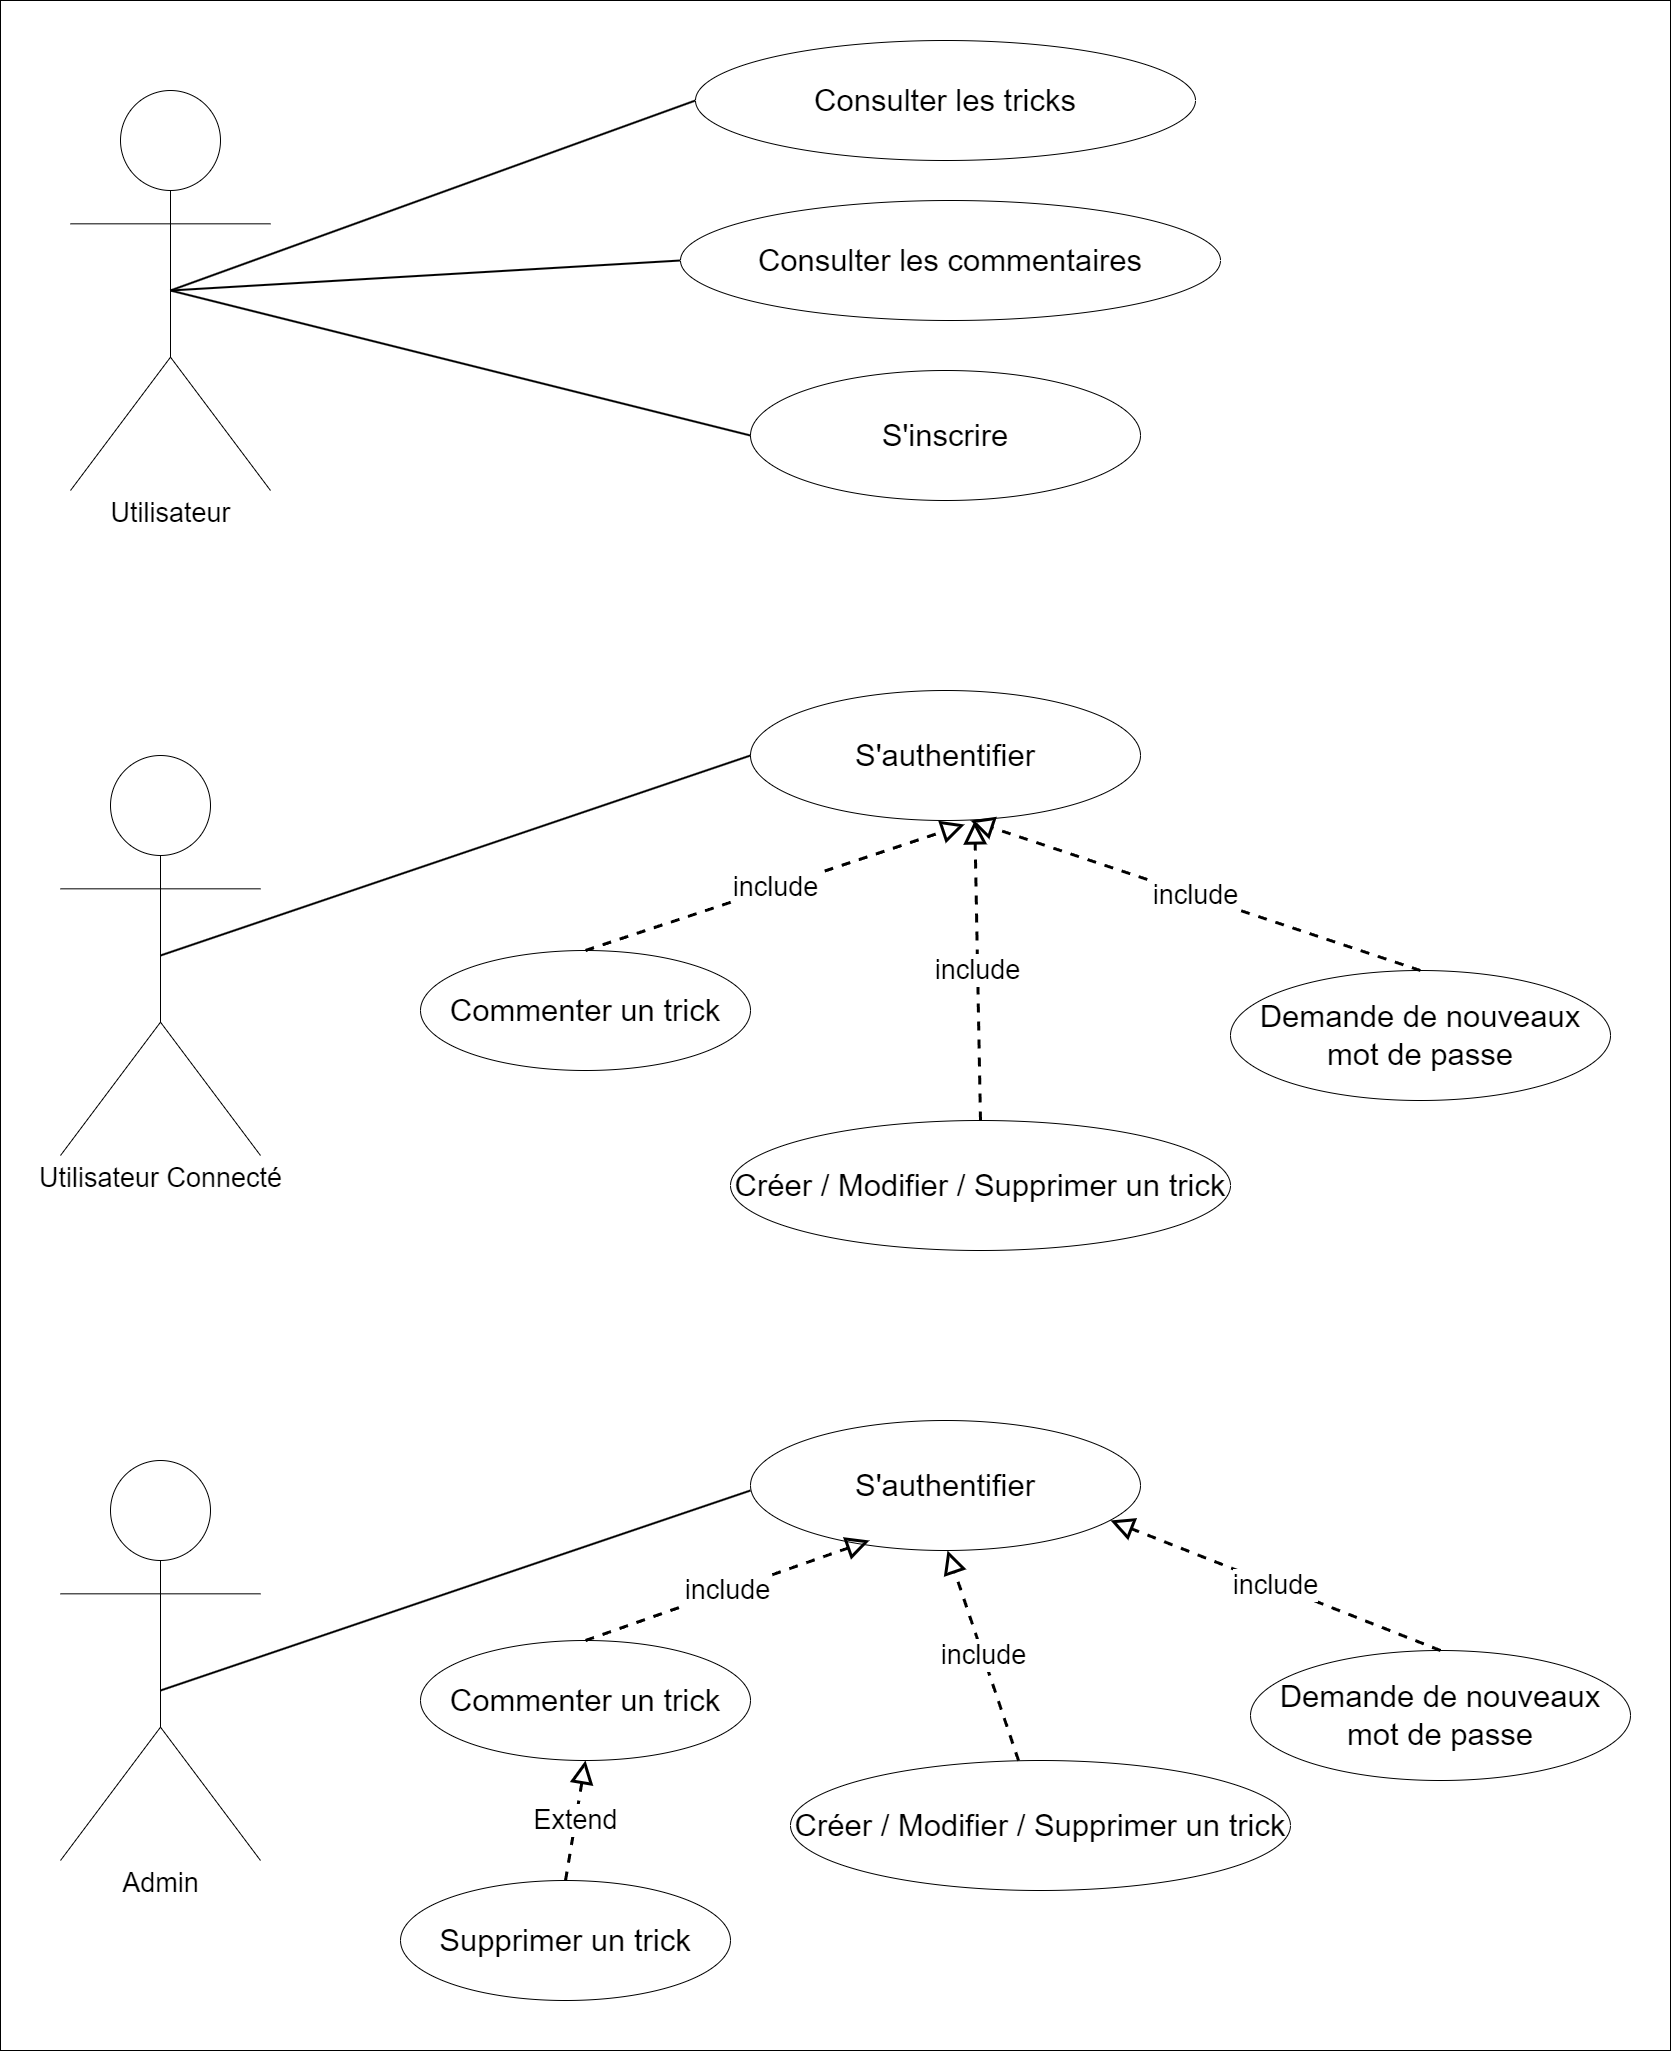

The diagram above was exported from draw.io. Its source (the exported page's mxGraphModel, read from the mxfile embedded in the PNG):
<mxGraphModel dx="5542" dy="1910" grid="1" gridSize="10" guides="1" tooltips="1" connect="1" arrows="1" fold="1" page="1" pageScale="1" pageWidth="827" pageHeight="1169" math="0" shadow="0">
  <root>
    <mxCell id="0" />
    <mxCell id="1" parent="0" />
    <mxCell id="dqP_SaFeEuTWdBiAiOwT-1" value="" style="whiteSpace=wrap;html=1;" parent="1" vertex="1">
      <mxGeometry x="-20" y="20" width="1670" height="2050" as="geometry" />
    </mxCell>
    <mxCell id="dqP_SaFeEuTWdBiAiOwT-15" value="Utilisateur Connecté" style="shape=umlActor;verticalLabelPosition=bottom;verticalAlign=top;html=1;outlineConnect=0;align=center;fontSize=27;" parent="1" vertex="1">
      <mxGeometry x="40" y="775" width="200" height="400" as="geometry" />
    </mxCell>
    <mxCell id="dqP_SaFeEuTWdBiAiOwT-21" value="&lt;font style=&quot;font-size: 31px;&quot;&gt;S'authentifier&lt;/font&gt;" style="ellipse;whiteSpace=wrap;html=1;fontSize=27;" parent="1" vertex="1">
      <mxGeometry x="730" y="710" width="390" height="130" as="geometry" />
    </mxCell>
    <mxCell id="dqP_SaFeEuTWdBiAiOwT-23" value="&lt;font style=&quot;font-size: 31px;&quot;&gt;Commenter un trick&lt;/font&gt;" style="ellipse;whiteSpace=wrap;html=1;fontSize=27;" parent="1" vertex="1">
      <mxGeometry x="400" y="970" width="330" height="120" as="geometry" />
    </mxCell>
    <mxCell id="dqP_SaFeEuTWdBiAiOwT-24" value="&lt;font style=&quot;font-size: 31px;&quot;&gt;Créer / Modifier / Supprimer un trick&lt;/font&gt;" style="ellipse;whiteSpace=wrap;html=1;fontSize=27;" parent="1" vertex="1">
      <mxGeometry x="710" y="1140" width="500" height="130" as="geometry" />
    </mxCell>
    <mxCell id="dqP_SaFeEuTWdBiAiOwT-29" value="include" style="endArrow=block;endSize=16;endFill=0;html=1;rounded=0;dashed=1;strokeWidth=3;fontSize=27;exitX=0.5;exitY=0;exitDx=0;exitDy=0;entryX=0.575;entryY=1.002;entryDx=0;entryDy=0;entryPerimeter=0;" parent="1" source="dqP_SaFeEuTWdBiAiOwT-24" target="dqP_SaFeEuTWdBiAiOwT-21" edge="1">
      <mxGeometry width="160" relative="1" as="geometry">
        <mxPoint x="996.9999999999886" y="1130" as="sourcePoint" />
        <mxPoint x="790" y="980" as="targetPoint" />
      </mxGeometry>
    </mxCell>
    <mxCell id="dqP_SaFeEuTWdBiAiOwT-30" value="include" style="endArrow=block;endSize=16;endFill=0;html=1;rounded=0;dashed=1;strokeWidth=3;fontSize=27;exitX=0.5;exitY=0;exitDx=0;exitDy=0;entryX=0.549;entryY=1.031;entryDx=0;entryDy=0;entryPerimeter=0;" parent="1" source="dqP_SaFeEuTWdBiAiOwT-23" target="dqP_SaFeEuTWdBiAiOwT-21" edge="1">
      <mxGeometry width="160" relative="1" as="geometry">
        <mxPoint x="1059.9999999999886" y="910" as="sourcePoint" />
        <mxPoint x="760" y="1430" as="targetPoint" />
      </mxGeometry>
    </mxCell>
    <mxCell id="dqP_SaFeEuTWdBiAiOwT-43" value="" style="endArrow=none;html=1;rounded=0;strokeWidth=2;fontSize=27;entryX=0;entryY=0.5;entryDx=0;entryDy=0;exitX=0.5;exitY=0.5;exitDx=0;exitDy=0;exitPerimeter=0;" parent="1" source="dqP_SaFeEuTWdBiAiOwT-15" target="dqP_SaFeEuTWdBiAiOwT-21" edge="1">
      <mxGeometry width="50" height="50" relative="1" as="geometry">
        <mxPoint x="260" y="980" as="sourcePoint" />
        <mxPoint x="584.9999999999977" y="920" as="targetPoint" />
      </mxGeometry>
    </mxCell>
    <mxCell id="VUD14IVqwlfLysUI9V3C-4" value="" style="endArrow=none;html=1;rounded=0;strokeWidth=2;fontSize=27;entryX=0;entryY=0.5;entryDx=0;entryDy=0;exitX=0.5;exitY=0.5;exitDx=0;exitDy=0;exitPerimeter=0;" parent="1" source="3jr6fJRGgFQ3WEdkmIF3-2" target="3jr6fJRGgFQ3WEdkmIF3-1" edge="1">
      <mxGeometry width="50" height="50" relative="1" as="geometry">
        <mxPoint x="185" y="230" as="sourcePoint" />
        <mxPoint x="499.9999999999977" y="400" as="targetPoint" />
      </mxGeometry>
    </mxCell>
    <mxCell id="ay7--NgfkLvc5WhaU2zk-2" value="" style="endArrow=none;html=1;rounded=0;strokeWidth=2;fontSize=27;entryX=0;entryY=0.5;entryDx=0;entryDy=0;exitX=0.5;exitY=0.5;exitDx=0;exitDy=0;exitPerimeter=0;" parent="1" source="3jr6fJRGgFQ3WEdkmIF3-2" target="ay7--NgfkLvc5WhaU2zk-3" edge="1">
      <mxGeometry width="50" height="50" relative="1" as="geometry">
        <mxPoint x="180" y="230" as="sourcePoint" />
        <mxPoint x="509.99999999999545" y="410" as="targetPoint" />
      </mxGeometry>
    </mxCell>
    <mxCell id="ay7--NgfkLvc5WhaU2zk-3" value="&lt;font style=&quot;font-size: 31px;&quot;&gt;Consulter les commentaires&lt;/font&gt;" style="ellipse;whiteSpace=wrap;html=1;fontSize=27;" parent="1" vertex="1">
      <mxGeometry x="660" y="220" width="540" height="120" as="geometry" />
    </mxCell>
    <mxCell id="3jr6fJRGgFQ3WEdkmIF3-1" value="&lt;font style=&quot;font-size: 31px;&quot;&gt;Consulter les tricks&lt;/font&gt;" style="ellipse;whiteSpace=wrap;html=1;fontSize=27;" parent="1" vertex="1">
      <mxGeometry x="675" y="60" width="500" height="120" as="geometry" />
    </mxCell>
    <mxCell id="3jr6fJRGgFQ3WEdkmIF3-2" value="Utilisateur" style="shape=umlActor;verticalLabelPosition=bottom;verticalAlign=top;html=1;outlineConnect=0;align=center;fontSize=27;" parent="1" vertex="1">
      <mxGeometry x="50" y="110" width="200" height="400" as="geometry" />
    </mxCell>
    <mxCell id="3jr6fJRGgFQ3WEdkmIF3-9" value="&lt;font style=&quot;font-size: 31px;&quot;&gt;S'inscrire&lt;/font&gt;" style="ellipse;whiteSpace=wrap;html=1;fontSize=27;" parent="1" vertex="1">
      <mxGeometry x="730" y="390" width="390" height="130" as="geometry" />
    </mxCell>
    <mxCell id="3jr6fJRGgFQ3WEdkmIF3-10" value="" style="endArrow=none;html=1;rounded=0;strokeWidth=2;fontSize=27;entryX=0;entryY=0.5;entryDx=0;entryDy=0;exitX=0.5;exitY=0.5;exitDx=0;exitDy=0;exitPerimeter=0;" parent="1" target="3jr6fJRGgFQ3WEdkmIF3-9" edge="1" source="3jr6fJRGgFQ3WEdkmIF3-2">
      <mxGeometry width="50" height="50" relative="1" as="geometry">
        <mxPoint x="160" y="560" as="sourcePoint" />
        <mxPoint x="671.5" y="560" as="targetPoint" />
      </mxGeometry>
    </mxCell>
    <mxCell id="3jr6fJRGgFQ3WEdkmIF3-11" value="&lt;font style=&quot;font-size: 31px;&quot;&gt;Demande de nouveaux mot de passe&lt;/font&gt;" style="ellipse;whiteSpace=wrap;html=1;fontSize=27;" parent="1" vertex="1">
      <mxGeometry x="1210" y="990" width="380" height="130" as="geometry" />
    </mxCell>
    <mxCell id="3jr6fJRGgFQ3WEdkmIF3-12" value="include" style="endArrow=block;endSize=16;endFill=0;html=1;rounded=0;dashed=1;strokeWidth=3;fontSize=27;exitX=0.5;exitY=0;exitDx=0;exitDy=0;" parent="1" source="3jr6fJRGgFQ3WEdkmIF3-11" edge="1">
      <mxGeometry width="160" relative="1" as="geometry">
        <mxPoint x="990.0000000000005" y="1545" as="sourcePoint" />
        <mxPoint x="950" y="840" as="targetPoint" />
      </mxGeometry>
    </mxCell>
    <mxCell id="xtAqTwcvuGnlWGelkjP5-2" value="Admin" style="shape=umlActor;verticalLabelPosition=bottom;verticalAlign=top;html=1;outlineConnect=0;align=center;fontSize=27;" vertex="1" parent="1">
      <mxGeometry x="40" y="1480" width="200" height="400" as="geometry" />
    </mxCell>
    <mxCell id="xtAqTwcvuGnlWGelkjP5-3" value="&lt;font style=&quot;font-size: 31px;&quot;&gt;S'authentifier&lt;/font&gt;" style="ellipse;whiteSpace=wrap;html=1;fontSize=27;" vertex="1" parent="1">
      <mxGeometry x="730" y="1440" width="390" height="130" as="geometry" />
    </mxCell>
    <mxCell id="xtAqTwcvuGnlWGelkjP5-4" value="" style="endArrow=none;html=1;rounded=0;strokeWidth=2;fontSize=27;entryX=0;entryY=0.5;entryDx=0;entryDy=0;exitX=0.5;exitY=0.5;exitDx=0;exitDy=0;exitPerimeter=0;" edge="1" parent="1">
      <mxGeometry width="50" height="50" relative="1" as="geometry">
        <mxPoint x="140" y="1710" as="sourcePoint" />
        <mxPoint x="730" y="1510" as="targetPoint" />
      </mxGeometry>
    </mxCell>
    <mxCell id="xtAqTwcvuGnlWGelkjP5-5" value="&lt;font style=&quot;font-size: 31px;&quot;&gt;Commenter un trick&lt;/font&gt;" style="ellipse;whiteSpace=wrap;html=1;fontSize=27;" vertex="1" parent="1">
      <mxGeometry x="400" y="1660" width="330" height="120" as="geometry" />
    </mxCell>
    <mxCell id="xtAqTwcvuGnlWGelkjP5-6" value="include" style="endArrow=block;endSize=16;endFill=0;html=1;rounded=0;dashed=1;strokeWidth=3;fontSize=27;exitX=0.5;exitY=0;exitDx=0;exitDy=0;entryX=0.549;entryY=1.031;entryDx=0;entryDy=0;entryPerimeter=0;" edge="1" parent="1" source="xtAqTwcvuGnlWGelkjP5-5">
      <mxGeometry width="160" relative="1" as="geometry">
        <mxPoint x="470" y="1686" as="sourcePoint" />
        <mxPoint x="849" y="1560" as="targetPoint" />
      </mxGeometry>
    </mxCell>
    <mxCell id="xtAqTwcvuGnlWGelkjP5-7" value="&lt;font style=&quot;font-size: 31px;&quot;&gt;Créer / Modifier / Supprimer un trick&lt;/font&gt;" style="ellipse;whiteSpace=wrap;html=1;fontSize=27;" vertex="1" parent="1">
      <mxGeometry x="770" y="1780" width="500" height="130" as="geometry" />
    </mxCell>
    <mxCell id="xtAqTwcvuGnlWGelkjP5-8" value="include" style="endArrow=block;endSize=16;endFill=0;html=1;rounded=0;dashed=1;strokeWidth=3;fontSize=27;entryX=0.575;entryY=1.002;entryDx=0;entryDy=0;entryPerimeter=0;" edge="1" parent="1" source="xtAqTwcvuGnlWGelkjP5-7">
      <mxGeometry width="160" relative="1" as="geometry">
        <mxPoint x="933" y="1820" as="sourcePoint" />
        <mxPoint x="927" y="1570" as="targetPoint" />
      </mxGeometry>
    </mxCell>
    <mxCell id="xtAqTwcvuGnlWGelkjP5-9" value="&lt;font style=&quot;font-size: 31px;&quot;&gt;Demande de nouveaux mot de passe&lt;/font&gt;" style="ellipse;whiteSpace=wrap;html=1;fontSize=27;" vertex="1" parent="1">
      <mxGeometry x="1230" y="1670" width="380" height="130" as="geometry" />
    </mxCell>
    <mxCell id="xtAqTwcvuGnlWGelkjP5-10" value="include" style="endArrow=block;endSize=16;endFill=0;html=1;rounded=0;dashed=1;strokeWidth=3;fontSize=27;exitX=0.5;exitY=0;exitDx=0;exitDy=0;entryX=0.923;entryY=0.769;entryDx=0;entryDy=0;entryPerimeter=0;" edge="1" parent="1" source="xtAqTwcvuGnlWGelkjP5-9" target="xtAqTwcvuGnlWGelkjP5-3">
      <mxGeometry width="160" relative="1" as="geometry">
        <mxPoint x="1540" y="1680" as="sourcePoint" />
        <mxPoint x="1090" y="1530" as="targetPoint" />
      </mxGeometry>
    </mxCell>
    <mxCell id="xtAqTwcvuGnlWGelkjP5-11" value="Extend" style="endArrow=block;endSize=16;endFill=0;html=1;rounded=0;dashed=1;strokeWidth=3;fontSize=27;entryX=0.5;entryY=1;entryDx=0;entryDy=0;exitX=0.5;exitY=0;exitDx=0;exitDy=0;" edge="1" parent="1" source="xtAqTwcvuGnlWGelkjP5-12" target="xtAqTwcvuGnlWGelkjP5-5">
      <mxGeometry width="160" relative="1" as="geometry">
        <mxPoint x="350" y="1940" as="sourcePoint" />
        <mxPoint x="634" y="1840" as="targetPoint" />
      </mxGeometry>
    </mxCell>
    <mxCell id="xtAqTwcvuGnlWGelkjP5-12" value="&lt;font style=&quot;font-size: 31px;&quot;&gt;Supprimer un trick&lt;/font&gt;" style="ellipse;whiteSpace=wrap;html=1;fontSize=27;" vertex="1" parent="1">
      <mxGeometry x="380" y="1900" width="330" height="120" as="geometry" />
    </mxCell>
  </root>
</mxGraphModel>